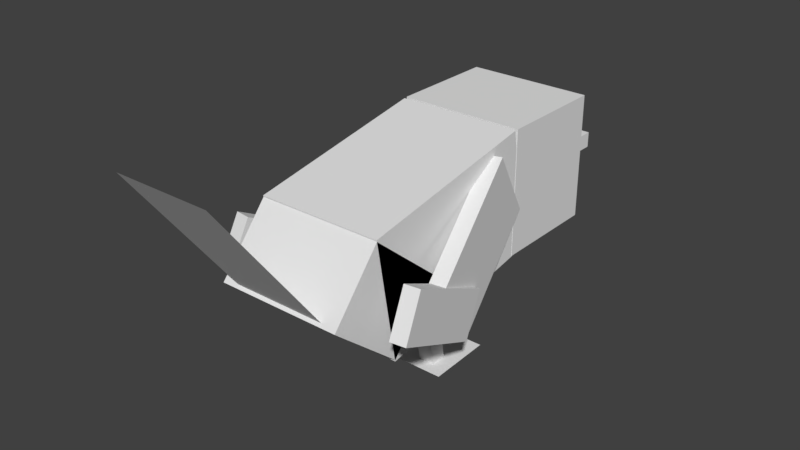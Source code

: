 # Source: Fletchling.blend  (saved by Blender 2.77.0; exported with 4.5.12 LTS)
import bpy
from mathutils import Matrix  # noqa: F401  (used for matrix-valued properties, if any)

bpy.ops.wm.read_factory_settings(use_empty=True)
scene = bpy.context.scene
scene.name = 'Scene'

# ---- collections
col_collection_1 = bpy.data.collections.new('Collection 1'); scene.collection.children.link(col_collection_1)

# ---- world
world_world = bpy.data.worlds.new('World'); scene.world = world_world
world_world.color = (0.05088, 0.05088, 0.05088)
world_world.use_sun_shadow = False
world_world.sun_shadow_jitter_overblur = 0.0
world_world.cycles.sampling_method = 'MANUAL'

# ---- meshes
me_body = bpy.data.meshes.new('Body')
me_body.from_pydata([(0.25, -0.1811, -0.4127), (-0.25, -0.1811, -0.4127), (-0.25, 0.3113, -0.3259), (0.25, 0.3113, -0.3259), (-0.25, -0.3113, 0.3259), (0.25, -0.3113, 0.3259), (0.25, 0.1811, 0.4127), (-0.25, 0.1811, 0.4127)], [], [(0, 1, 2, 3), (4, 5, 6, 7), (3, 2, 7, 6), (5, 4, 1, 0), (5, 0, 3, 6), (1, 4, 7, 2)])
_uv = me_body.uv_layers.new(name='UVMap')
_uv.uv.foreach_set('vector', [0.3672, 0.0, 0.4297, 0.0, 0.4297, 0.125, 0.3672, 0.125, 0.5234, 0.0, 0.5859, 0.0, 0.5859, 0.125, 0.5234, 0.125, 0.3672, 0.125, 0.4297, 0.125, 0.4297, 0.3125, 0.3672, 0.3125, 0.4297, 0.125, 0.4922, 0.125, 0.4922, 0.3125, 0.4297, 0.3125, 0.2734, 0.0, 0.3672, 0.0, 0.3672, 0.125, 0.2734, 0.125, 0.4297, 0.0, 0.5234, 0.0, 0.5234, 0.125, 0.4297, 0.125])
me_body.use_remesh_preserve_volume = False
me_body.use_remesh_preserve_attributes = False
me_body.use_mirror_vertex_groups = False
me_body.update()
me_wingr = bpy.data.meshes.new('WingR')
me_wingr.from_pydata([(0.0184, -0.1316, -0.08794), (-0.04274, -0.1339, -0.07514), (-0.0184, 0.1316, 0.08794), (0.04274, 0.1339, 0.07514), (0.0657, -0.43, 0.3907), (0.1268, -0.4277, 0.3779), (0.1512, -0.1622, 0.5409), (0.09004, -0.1645, 0.5537)], [], [(0, 1, 2, 3), (4, 5, 6, 7), (3, 2, 7, 6), (5, 4, 1, 0), (5, 0, 3, 6), (1, 4, 7, 2)])
_uv = me_wingr.uv_layers.new(name='UVMap')
_uv.uv.foreach_set('vector', [0.8516, 0.3125, 0.8594, 0.3125, 0.8594, 0.3906, 0.8516, 0.3906, 0.9297, 0.3125, 0.9375, 0.3125, 0.9375, 0.3906, 0.9297, 0.3906, 0.8516, 0.3906, 0.8594, 0.3906, 0.8594, 0.5312, 0.8516, 0.5312, 0.8594, 0.3906, 0.8672, 0.3906, 0.8672, 0.5312, 0.8594, 0.5312, 0.7812, 0.3125, 0.8516, 0.3125, 0.8516, 0.3906, 0.7812, 0.3906, 0.8594, 0.3125, 0.9297, 0.3125, 0.9297, 0.3906, 0.8594, 0.3906])
me_wingr.use_remesh_preserve_volume = False
me_wingr.use_remesh_preserve_attributes = False
me_wingr.use_mirror_vertex_groups = False
me_wingr.update()
me_shape15 = bpy.data.meshes.new('shape15')
me_shape15.from_pydata([(0.3691, -0.1806, -0.1534), (0.3072, -0.18, -0.1452), (0.2979, -0.01167, -0.2273), (0.3599, -0.01229, -0.2356), (0.3608, 0.01291, 0.2438), (0.4228, 0.01229, 0.2356), (0.4135, 0.1806, 0.1534), (0.3516, 0.1812, 0.1617)], [], [(0, 1, 2, 3), (4, 5, 6, 7), (3, 2, 7, 6), (5, 4, 1, 0), (5, 0, 3, 6), (1, 4, 7, 2)])
_uv = me_shape15.uv_layers.new(name='UVMap')
_uv.uv.foreach_set('vector', [0.8359, 0.6094, 0.8438, 0.6094, 0.8438, 0.6562, 0.8359, 0.6562, 0.8984, 0.6094, 0.9062, 0.6094, 0.9062, 0.6562, 0.8984, 0.6562, 0.8359, 0.6562, 0.8438, 0.6562, 0.8438, 0.7656, 0.8359, 0.7656, 0.8438, 0.6562, 0.8516, 0.6562, 0.8516, 0.7656, 0.8438, 0.7656, 0.7812, 0.6094, 0.8359, 0.6094, 0.8359, 0.6562, 0.7812, 0.6562, 0.8438, 0.6094, 0.8984, 0.6094, 0.8984, 0.6562, 0.8438, 0.6562])
me_shape15.use_remesh_preserve_volume = False
me_shape15.use_remesh_preserve_attributes = False
me_shape15.use_mirror_vertex_groups = False
me_shape15.update()
me_head = bpy.data.meshes.new('Head')
me_head.from_pydata([(0.125, -0.125, -0.1094), (-0.125, -0.125, -0.1094), (-0.125, 0.125, -0.1094), (0.125, 0.125, -0.1094), (-0.125, -0.125, 0.1094), (0.125, -0.125, 0.1094), (0.125, 0.125, 0.1094), (-0.125, 0.125, 0.1094)], [], [(0, 1, 2, 3), (4, 5, 6, 7), (3, 2, 7, 6), (5, 4, 1, 0), (5, 0, 3, 6), (1, 4, 7, 2)])
_uv = me_head.uv_layers.new(name='UVMap')
_uv.uv.foreach_set('vector', [0.05469, 0.0, 0.1172, 0.0, 0.1172, 0.125, 0.05469, 0.125, 0.1719, 0.0, 0.2344, 0.0, 0.2344, 0.125, 0.1719, 0.125, 0.05469, 0.125, 0.1172, 0.125, 0.1172, 0.2344, 0.05469, 0.2344, 0.1172, 0.125, 0.1797, 0.125, 0.1797, 0.2344, 0.1172, 0.2344, 0.0, 0.0, 0.05469, 0.0, 0.05469, 0.125, 0.0, 0.125, 0.1172, 0.0, 0.1719, 0.0, 0.1719, 0.125, 0.1172, 0.125])
me_head.use_remesh_preserve_volume = False
me_head.use_remesh_preserve_attributes = False
me_head.use_mirror_vertex_groups = False
me_head.update()
me_shape5 = bpy.data.meshes.new('shape5')
me_shape5.from_pydata([(0.125, -0.03125, -0.09375), (-0.125, -0.03125, -0.09375), (-0.125, 0.03125, -0.09375), (0.125, 0.03125, -0.09375), (-0.125, -0.03125, 0.09375), (0.125, -0.03125, 0.09375), (0.125, 0.03125, 0.09375), (-0.125, 0.03125, 0.09375)], [], [(0, 1, 2, 3), (4, 5, 6, 7), (3, 2, 7, 6), (5, 4, 1, 0), (5, 0, 3, 6), (1, 4, 7, 2)])
_uv = me_shape5.uv_layers.new(name='UVMap')
_uv.uv.foreach_set('vector', [0.2031, 0.9375, 0.2344, 0.9375, 0.2344, 0.9531, 0.2031, 0.9531, 0.2578, 0.9375, 0.2891, 0.9375, 0.2891, 0.9531, 0.2578, 0.9531, 0.2031, 0.9531, 0.2344, 0.9531, 0.2344, 1.0, 0.2031, 1.0, 0.2344, 0.9531, 0.2656, 0.9531, 0.2656, 1.0, 0.2344, 1.0, 0.1797, 0.9375, 0.2031, 0.9375, 0.2031, 0.9531, 0.1797, 0.9531, 0.2344, 0.9375, 0.2578, 0.9375, 0.2578, 0.9531, 0.2344, 0.9531])
me_shape5.use_remesh_preserve_volume = False
me_shape5.use_remesh_preserve_attributes = False
me_shape5.use_mirror_vertex_groups = False
me_shape5.update()
me_shape4 = bpy.data.meshes.new('shape4')
me_shape4.from_pydata([(0.1562, -0.03125, -0.1562), (-0.1562, -0.03125, -0.1562), (-0.1562, 0.03125, -0.1562), (0.1562, 0.03125, -0.1562), (-0.1562, -0.03125, 0.1562), (0.1562, -0.03125, 0.1562), (0.1562, 0.03125, 0.1562), (-0.1562, 0.03125, 0.1562)], [], [(0, 1, 2, 3), (4, 5, 6, 7), (3, 2, 7, 6), (5, 4, 1, 0), (5, 0, 3, 6), (1, 4, 7, 2)])
_uv = me_shape4.uv_layers.new(name='UVMap')
_uv.uv.foreach_set('vector', [0.4922, 0.9062, 0.5312, 0.9062, 0.5312, 0.9219, 0.4922, 0.9219, 0.5703, 0.9062, 0.6094, 0.9062, 0.6094, 0.9219, 0.5703, 0.9219, 0.4922, 0.9219, 0.5312, 0.9219, 0.5312, 1.0, 0.4922, 1.0, 0.5312, 0.9219, 0.5703, 0.9219, 0.5703, 1.0, 0.5312, 1.0, 0.4531, 0.9062, 0.4922, 0.9062, 0.4922, 0.9219, 0.4531, 0.9219, 0.5312, 0.9062, 0.5703, 0.9062, 0.5703, 0.9219, 0.5312, 0.9219])
me_shape4.use_remesh_preserve_volume = False
me_shape4.use_remesh_preserve_attributes = False
me_shape4.use_mirror_vertex_groups = False
me_shape4.update()
me_wingl = bpy.data.meshes.new('WingL')
me_wingl.from_pydata([(0.04274, -0.1339, -0.07514), (-0.0184, -0.1316, -0.08794), (-0.04274, 0.1339, 0.07514), (0.0184, 0.1316, 0.08794), (-0.1268, -0.4277, 0.3779), (-0.0657, -0.43, 0.3907), (-0.09004, -0.1645, 0.5537), (-0.1512, -0.1622, 0.5409)], [], [(0, 1, 2, 3), (4, 5, 6, 7), (3, 2, 7, 6), (5, 4, 1, 0), (5, 0, 3, 6), (1, 4, 7, 2)])
_uv = me_wingl.uv_layers.new(name='UVMap')
_uv.uv.foreach_set('vector', [0.8516, 0.3125, 0.8594, 0.3125, 0.8594, 0.3906, 0.8516, 0.3906, 0.9297, 0.3125, 0.9375, 0.3125, 0.9375, 0.3906, 0.9297, 0.3906, 0.8516, 0.3906, 0.8594, 0.3906, 0.8594, 0.5312, 0.8516, 0.5312, 0.8594, 0.3906, 0.8672, 0.3906, 0.8672, 0.5312, 0.8594, 0.5312, 0.7812, 0.3125, 0.8516, 0.3125, 0.8516, 0.3906, 0.7812, 0.3906, 0.8594, 0.3125, 0.9297, 0.3125, 0.9297, 0.3906, 0.8594, 0.3906])
me_wingl.use_remesh_preserve_volume = False
me_wingl.use_remesh_preserve_attributes = False
me_wingl.use_mirror_vertex_groups = False
me_wingl.update()
me_shape15_001 = bpy.data.meshes.new('shape15.001')
me_shape15_001.from_pydata([(-0.3072, -0.1806, -0.1534), (-0.3691, -0.1812, -0.1617), (-0.3599, -0.01291, -0.2438), (-0.2979, -0.01229, -0.2356), (-0.4228, 0.01167, 0.2273), (-0.3608, 0.01229, 0.2356), (-0.3516, 0.1806, 0.1534), (-0.4135, 0.18, 0.1452)], [], [(0, 1, 2, 3), (4, 5, 6, 7), (3, 2, 7, 6), (5, 4, 1, 0), (5, 0, 3, 6), (1, 4, 7, 2)])
_uv = me_shape15_001.uv_layers.new(name='UVMap')
_uv.uv.foreach_set('vector', [0.8359, 0.6094, 0.8438, 0.6094, 0.8438, 0.6562, 0.8359, 0.6562, 0.8984, 0.6094, 0.9062, 0.6094, 0.9062, 0.6562, 0.8984, 0.6562, 0.8359, 0.6562, 0.8438, 0.6562, 0.8438, 0.7656, 0.8359, 0.7656, 0.8438, 0.6562, 0.8516, 0.6562, 0.8516, 0.7656, 0.8438, 0.7656, 0.7812, 0.6094, 0.8359, 0.6094, 0.8359, 0.6562, 0.7812, 0.6562, 0.8438, 0.6094, 0.8984, 0.6094, 0.8984, 0.6562, 0.8438, 0.6562])
me_shape15_001.use_remesh_preserve_volume = False
me_shape15_001.use_remesh_preserve_attributes = False
me_shape15_001.use_mirror_vertex_groups = False
me_shape15_001.update()
me_shape7 = bpy.data.meshes.new('shape7')
me_shape7.from_pydata([(-0.125, -0.1484, -0.05791), (-0.1875, -0.1484, -0.05791), (-0.1875, 0.1593, -0.003643), (-0.125, 0.1593, -0.003643), (-0.1875, -0.1593, 0.003643), (-0.125, -0.1593, 0.003643), (-0.125, 0.1485, 0.05791), (-0.1875, 0.1485, 0.05791), (0.1875, -0.1484, -0.05791), (0.125, -0.1484, -0.05791), (0.125, 0.1593, -0.003643), (0.1875, 0.1593, -0.003643), (0.125, -0.1593, 0.003643), (0.1875, -0.1593, 0.003643), (0.1875, 0.1485, 0.05791), (0.125, 0.1485, 0.05791)], [], [(0, 1, 2, 3), (4, 5, 6, 7), (3, 2, 7, 6), (5, 4, 1, 0), (5, 0, 3, 6), (1, 4, 7, 2), (8, 9, 10, 11), (12, 13, 14, 15), (11, 10, 15, 14), (13, 12, 9, 8), (13, 8, 11, 14), (9, 12, 15, 10)])
_uv = me_shape7.uv_layers.new(name='UVMap')
_uv.uv.foreach_set('vector', [0.007813, 0.5938, 0.01562, 0.5938, 0.01562, 0.6719, 0.007813, 0.6719, 0.02344, 0.5938, 0.03125, 0.5938, 0.03125, 0.6719, 0.02344, 0.6719, 0.007813, 0.6719, 0.01562, 0.6719, 0.01562, 0.6875, 0.007813, 0.6875, 0.01562, 0.6719, 0.02344, 0.6719, 0.02344, 0.6875, 0.01562, 0.6875, 0.0, 0.5938, 0.007813, 0.5938, 0.007813, 0.6719, 0.0, 0.6719, 0.01562, 0.5938, 0.02344, 0.5938, 0.02344, 0.6719, 0.01562, 0.6719, 0.007813, 0.5938, 0.01562, 0.5938, 0.01562, 0.6719, 0.007813, 0.6719, 0.02344, 0.5938, 0.03125, 0.5938, 0.03125, 0.6719, 0.02344, 0.6719, 0.007813, 0.6719, 0.01562, 0.6719, 0.01562, 0.6875, 0.007813, 0.6875, 0.01562, 0.6719, 0.02344, 0.6719, 0.02344, 0.6875, 0.01562, 0.6875, 0.0, 0.5938, 0.007813, 0.5938, 0.007813, 0.6719, 0.0, 0.6719, 0.01562, 0.5938, 0.02344, 0.5938, 0.02344, 0.6719, 0.01562, 0.6719])
me_shape7.use_remesh_preserve_volume = False
me_shape7.use_remesh_preserve_attributes = False
me_shape7.use_mirror_vertex_groups = False
me_shape7.update()
me_shape9 = bpy.data.meshes.new('shape9')
me_shape9.from_pydata([(-0.0625, 0.004363, -0.1249), (-0.25, 0.004363, -0.1249), (-0.25, -0.004363, 0.1249), (-0.0625, -0.004363, 0.1249), (0.25, 0.004363, -0.1249), (0.0625, 0.004363, -0.1249), (0.0625, -0.004363, 0.1249), (0.25, -0.004363, 0.1249)], [], [(3, 2, 1, 0), (7, 6, 5, 4)])
_uv = me_shape9.uv_layers.new(name='UVMap')
_uv.uv.foreach_set('vector', [0.05469, 0.9375, 0.07812, 0.9375, 0.07812, 1.0, 0.05469, 1.0, 0.05469, 0.9375, 0.07812, 0.9375, 0.07812, 1.0, 0.05469, 1.0])
me_shape9.use_remesh_preserve_volume = False
me_shape9.use_remesh_preserve_attributes = False
me_shape9.use_mirror_vertex_groups = False
me_shape9.update()
me_shape3 = bpy.data.meshes.new('shape3')
me_shape3.from_pydata([(0.25, -0.0008287, -0.2441), (-0.25, -0.0008287, -0.2441), (-0.25, 0.2402, 0.0432), (0.25, 0.2402, 0.0432), (-0.25, -0.2402, -0.0432), (0.25, -0.2402, -0.0432), (0.25, 0.0008283, 0.2441), (-0.25, 0.0008283, 0.2441)], [], [(0, 1, 2, 3), (4, 5, 6, 7), (3, 2, 7, 6), (5, 4, 1, 0), (5, 0, 3, 6), (1, 4, 7, 2)])
_uv = me_shape3.uv_layers.new(name='UVMap')
_uv.uv.foreach_set('vector', [0.6484, 0.0, 0.7109, 0.0, 0.7109, 0.09375, 0.6484, 0.09375, 0.75, 0.0, 0.8125, 0.0, 0.8125, 0.09375, 0.75, 0.09375, 0.6484, 0.09375, 0.7109, 0.09375, 0.7109, 0.1719, 0.6484, 0.1719, 0.7109, 0.09375, 0.7734, 0.09375, 0.7734, 0.1719, 0.7109, 0.1719, 0.6094, 0.0, 0.6484, 0.0, 0.6484, 0.09375, 0.6094, 0.09375, 0.7109, 0.0, 0.75, 0.0, 0.75, 0.09375, 0.7109, 0.09375])
me_shape3.use_remesh_preserve_volume = False
me_shape3.use_remesh_preserve_attributes = False
me_shape3.use_mirror_vertex_groups = False
me_shape3.update()
me_shape6 = bpy.data.meshes.new('shape6')
me_shape6.from_pydata([(0.1875, -0.2995, -0.2257), (-0.1875, -0.2995, -0.2257), (-0.1875, 0.2995, 0.2257), (0.1875, 0.2995, 0.2257)], [], [(1, 0, 3, 2)])
_uv = me_shape6.uv_layers.new(name='UVMap')
_uv.uv.foreach_set('vector', [0.125, 0.5, 0.1719, 0.5, 0.1719, 0.6875, 0.125, 0.6875])
me_shape6.use_remesh_preserve_volume = False
me_shape6.use_remesh_preserve_attributes = False
me_shape6.use_mirror_vertex_groups = False
me_shape6.update()

# ---- objects
ob_body = bpy.data.objects.new('Body', me_body)
ob_wingr = bpy.data.objects.new('WingR', me_wingr)
ob_shape15 = bpy.data.objects.new('shape15', me_shape15)
ob_head = bpy.data.objects.new('Head', me_head)
ob_shape5 = bpy.data.objects.new('shape5', me_shape5)
ob_shape4 = bpy.data.objects.new('shape4', me_shape4)
ob_wingl = bpy.data.objects.new('WingL', me_wingl)
ob_shape15_001 = bpy.data.objects.new('shape15.001', me_shape15_001)
ob_shape7 = bpy.data.objects.new('shape7', me_shape7)
ob_shape9 = bpy.data.objects.new('shape9', me_shape9)
ob_shape3 = bpy.data.objects.new('shape3', me_shape3)
ob_shape6 = bpy.data.objects.new('shape6', me_shape6)

# ---- transforms, parenting, visibility, modifiers, constraints
ob_body.location = (0.0, -0.2634, 0.4778)
ob_body.rotation_euler = (1.571, -0.0, 0.0)
ob_body.lineart.crease_threshold = 0.0
ob_wingr.parent = ob_body
ob_wingr.matrix_parent_inverse = Matrix(((1.0, 0.0, 0.0, 0.0), (0.0, -1.629e-07, 1.0, -0.4778), (0.0, -1.0, -1.629e-07, -0.2634), (0.0, 0.0, 0.0, 1.0)))
ob_wingr.location = (0.2385, 0.01997, 0.6028)
ob_wingr.rotation_euler = (1.571, -0.0, 0.0)
ob_wingr.lineart.crease_threshold = 0.0
ob_shape15.parent = ob_wingr
ob_shape15.matrix_parent_inverse = Matrix(((1.0, -0.0, 0.0, -0.2385), (0.0, -1.629e-07, 1.0, -0.6028), (0.0, -1.0, -1.629e-07, 0.01997), (0.0, 0.0, 0.0, 1.0)))
ob_shape15.location = (0.0002741, -0.5073, 0.3585)
ob_shape15.rotation_euler = (1.571, -0.0, 0.0)
ob_shape15.lineart.crease_threshold = 0.0
ob_head.parent = ob_body
ob_head.matrix_parent_inverse = Matrix(((1.0, 0.0, 0.0, 0.0), (0.0, -1.629e-07, 1.0, -0.4778), (0.0, -1.0, -1.629e-07, -0.2634), (0.0, 0.0, 0.0, 1.0)))
ob_head.location = (0.0, 0.2969, 0.5391)
ob_head.rotation_euler = (1.571, -0.0, 0.0)
ob_head.scale = (2.01, 2.01, 2.01)
ob_head.lineart.crease_threshold = 0.0
ob_shape5.parent = ob_head
ob_shape5.matrix_parent_inverse = Matrix(((0.4976, 0.0, 0.0, 0.0), (0.0, -8.107e-08, 0.4976, -0.2682), (0.0, -0.4976, -8.107e-08, 0.1477), (0.0, 0.0, 0.0, 1.0)))
ob_shape5.location = (0.0, 0.5313, 0.4454)
ob_shape5.rotation_euler = (1.571, -0.0, 0.0)
ob_shape5.lineart.crease_threshold = 0.0
ob_shape4.parent = ob_head
ob_shape4.matrix_parent_inverse = Matrix(((0.4976, 0.0, 0.0, 0.0), (0.0, -8.107e-08, 0.4976, -0.2682), (0.0, -0.4976, -8.107e-08, 0.1477), (0.0, 0.0, 0.0, 1.0)))
ob_shape4.location = (-0.00625, 0.5938, 0.5079)
ob_shape4.rotation_euler = (1.571, -0.0, 0.0)
ob_shape4.lineart.crease_threshold = 0.0
ob_wingl.parent = ob_body
ob_wingl.matrix_parent_inverse = Matrix(((1.0, 0.0, 0.0, 0.0), (0.0, -1.629e-07, 1.0, -0.4778), (0.0, -1.0, -1.629e-07, -0.2634), (0.0, 0.0, 0.0, 1.0)))
ob_wingl.location = (-0.2371, 0.03276, 0.605)
ob_wingl.rotation_euler = (1.571, -0.0, 0.0)
ob_wingl.lineart.crease_threshold = 0.0
ob_shape15_001.parent = ob_wingl
ob_shape15_001.matrix_parent_inverse = Matrix(((1.0, 0.0, 0.0, 0.2371), (0.0, -1.629e-07, 1.0, -0.605), (0.0, -1.0, -1.629e-07, 0.03276), (0.0, 0.0, 0.0, 1.0)))
ob_shape15_001.location = (0.0002741, -0.5073, 0.3585)
ob_shape15_001.rotation_euler = (1.571, -0.0, 0.0)
ob_shape15_001.lineart.crease_threshold = 0.0
ob_shape7.parent = ob_body
ob_shape7.matrix_parent_inverse = Matrix(((1.0, 0.0, 0.0, 0.0), (0.0, -1.629e-07, 1.0, -0.4778), (0.0, -1.0, -1.629e-07, -0.2634), (0.0, 0.0, 0.0, 1.0)))
ob_shape7.location = (0.0, -0.296, 0.123)
ob_shape7.rotation_euler = (1.571, -0.0, 0.0)
ob_shape7.lineart.crease_threshold = 0.0
ob_shape9.parent = ob_shape7
ob_shape9.matrix_parent_inverse = Matrix(((1.0, 0.0, 0.0, 0.0), (0.0, -1.629e-07, 1.0, -0.123), (0.0, -1.0, -1.629e-07, -0.296), (0.0, 0.0, 0.0, 1.0)))
ob_shape9.location = (0.0, -0.2255, -0.01827)
ob_shape9.rotation_euler = (1.571, -0.0, 0.0)
ob_shape9.lineart.crease_threshold = 0.0
ob_shape3.parent = ob_body
ob_shape3.matrix_parent_inverse = Matrix(((1.0, 0.0, 0.0, 0.0), (0.0, -1.629e-07, 1.0, -0.4778), (0.0, -1.0, -1.629e-07, -0.2634), (0.0, 0.0, 0.0, 1.0)))
ob_shape3.location = (0.0, -0.6318, 0.4125)
ob_shape3.rotation_euler = (1.571, -0.0, 0.0)
ob_shape3.lineart.crease_threshold = 0.0
ob_shape6.parent = ob_shape3
ob_shape6.matrix_parent_inverse = Matrix(((1.0, 0.0, 0.0, 0.0), (0.0, -1.629e-07, 1.0, -0.4125), (0.0, -1.0, -1.629e-07, -0.6318), (0.0, 0.0, 0.0, 1.0)))
ob_shape6.location = (0.0, -1.054, 0.6726)
ob_shape6.rotation_euler = (1.571, -0.0, 0.0)
ob_shape6.lineart.crease_threshold = 0.0

# ---- collection membership
col_collection_1.objects.link(ob_body)
col_collection_1.objects.link(ob_wingr)
col_collection_1.objects.link(ob_shape15)
col_collection_1.objects.link(ob_head)
col_collection_1.objects.link(ob_shape5)
col_collection_1.objects.link(ob_shape4)
col_collection_1.objects.link(ob_wingl)
col_collection_1.objects.link(ob_shape15_001)
col_collection_1.objects.link(ob_shape7)
col_collection_1.objects.link(ob_shape9)
col_collection_1.objects.link(ob_shape3)
col_collection_1.objects.link(ob_shape6)

# ---- scene / render settings (as saved in the file)
scene.frame_start = 1; scene.frame_end = 250; scene.frame_set(1)
scene.render.engine = 'BLENDER_EEVEE_NEXT'
scene.render.resolution_percentage = 50
scene.render.dither_intensity = 0.0
scene.cycles.use_denoising = False
scene.cycles.samples = 128
scene.cycles.sampling_pattern = 'TABULATED_SOBOL'
scene.cycles.light_sampling_threshold = 0.0
scene.cycles.use_adaptive_sampling = False
scene.cycles.use_light_tree = False
scene.cycles.blur_glossy = 0.0
scene.cycles.sample_clamp_indirect = 0.0
scene.view_settings.view_transform = 'Standard'
bpy.context.view_layer.update()

# ---- added for rendering (the .blend has no active camera and no usable light): camera, sun
cam_auto = bpy.data.cameras.new('AutoCamera')
cam_auto.lens = 50.0
cam_auto.sensor_width = 36.0
cam_auto.clip_end = 1000.0
ob_auto_camera = bpy.data.objects.new('AutoCamera', cam_auto)
scene.collection.objects.link(ob_auto_camera)
ob_auto_camera.location = (2.23815, -2.95014, 2.25819)
ob_auto_camera.rotation_euler = (1.09748, -7.21219e-08, 0.694738)
scene.camera = ob_auto_camera
light_auto_sun = bpy.data.lights.new('AutoSun', 'SUN')
light_auto_sun.energy = 3.0
light_auto_sun.angle = 0.0523599
ob_auto_sun = bpy.data.objects.new('AutoSun', light_auto_sun)
scene.collection.objects.link(ob_auto_sun)
ob_auto_sun.rotation_euler = (0.872665, 0.174533, 0.523599)
bpy.context.view_layer.update()
